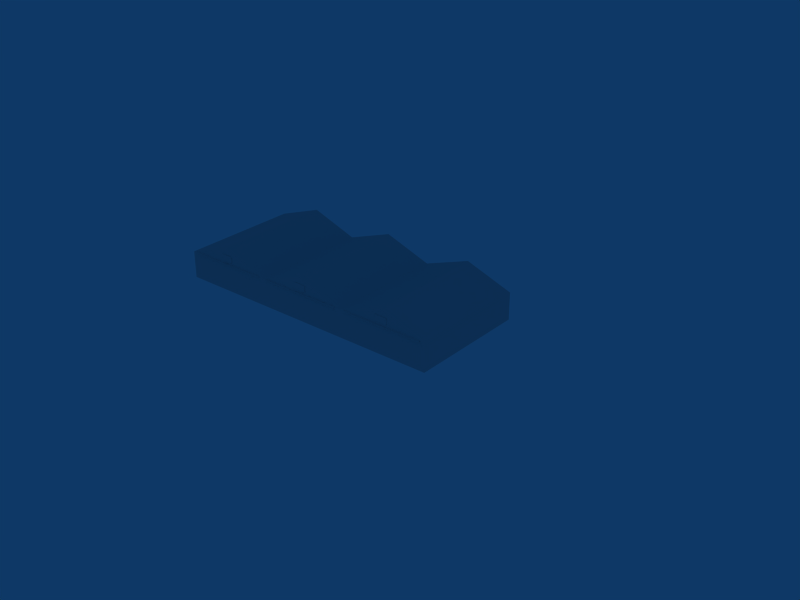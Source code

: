 # Source: ebsg_building_ref_002.blend  (saved by Blender 2.79.0; exported with 4.5.12 LTS)
import bpy
from mathutils import Matrix  # noqa: F401  (used for matrix-valued properties, if any)

bpy.ops.wm.read_factory_settings(use_empty=True)
scene = bpy.context.scene
scene.name = 'Scene'

# ---- collections
col_collection_1 = bpy.data.collections.new('Collection 1'); scene.collection.children.link(col_collection_1)
col_collection_20 = bpy.data.collections.new('Collection 20'); scene.collection.children.link(col_collection_20)
col_collection_20.hide_render = True
col_collection_20.hide_viewport = True

# ---- materials (node trees are filled in below, after node groups)
mat_material = bpy.data.materials.new('Material')
mat_material.alpha_threshold = 0.0
mat_material.preview_render_type = 'FLAT'
mat_material.roughness = 0.5
mat_material.specular_intensity = 0.0
mat_material_001 = bpy.data.materials.new('Material.001')
mat_material_001.alpha_threshold = 0.0
mat_material_001.preview_render_type = 'FLAT'
mat_material_001.roughness = 0.5
mat_material_001.specular_intensity = 0.0
mat_material_001.line_color = (0.0, 0.0, 0.0, 1.0)

# ---- node groups
ng_auto_smooth = bpy.data.node_groups.new('Auto Smooth', 'GeometryNodeTree')
_s = ng_auto_smooth.interface.new_socket(name='Geometry', in_out='OUTPUT', socket_type='NodeSocketGeometry')
_s = ng_auto_smooth.interface.new_socket(name='Geometry', in_out='INPUT', socket_type='NodeSocketGeometry')
_s = ng_auto_smooth.interface.new_socket(name='Angle', in_out='INPUT', socket_type='NodeSocketFloat')
_s.subtype = 'ANGLE'
_s.min_value = 0.0
_s.max_value = 3.142
ng_auto_smooth.is_modifier = True
_N = ng_auto_smooth.nodes; _L = ng_auto_smooth.links
n0 = _N.new('NodeGroupOutput'); n0.name = 'Group Output'; n0.location = (480, -100)
n1 = _N.new('NodeGroupInput'); n1.name = 'Group Input'; n1.location = (-420, -300)
n2 = _N.new('NodeGroupInput'); n2.name = 'Group Input.001'; n2.location = (-60, -100)
n3 = _N.new('GeometryNodeSetShadeSmooth'); n3.name = 'Set Shade Smooth'; n3.location = (120, -100)
n3.domain = 'EDGE'
n4 = _N.new('GeometryNodeSetShadeSmooth'); n4.name = 'Set Shade Smooth.001'; n4.location = (300, -100)
n5 = _N.new('GeometryNodeInputMeshEdgeAngle'); n5.name = 'Edge Angle'; n5.location = (-420, -220)
n6 = _N.new('GeometryNodeInputEdgeSmooth'); n6.name = 'Is Edge Smooth'; n6.location = (-60, -160)
n7 = _N.new('GeometryNodeInputShadeSmooth'); n7.name = 'Is Face Smooth'; n7.location = (-240, -340)
n8 = _N.new('FunctionNodeBooleanMath'); n8.name = 'Boolean Math'; n8.location = (-60, -220)
n9 = _N.new('FunctionNodeCompare'); n9.name = 'Compare'; n9.location = (-240, -180)
n9.operation = 'LESS_EQUAL'
_L.new(n5.outputs[0], n9.inputs[0])
_L.new(n4.outputs[0], n0.inputs[0])
_L.new(n1.outputs[1], n9.inputs[1])
_L.new(n9.outputs[0], n8.inputs[0])
_L.new(n7.outputs[0], n8.inputs[1])
_L.new(n2.outputs[0], n3.inputs[0])
_L.new(n6.outputs[0], n3.inputs[1])
_L.new(n3.outputs[0], n4.inputs[0])
_L.new(n8.outputs[0], n3.inputs[2])
n0.is_active_output = True

# ---- material node trees

# ---- world
world_world = bpy.data.worlds.new('World'); scene.world = world_world
world_world.color = (0.05656, 0.2208, 0.4)
world_world.use_sun_shadow = False
world_world.sun_shadow_jitter_overblur = 0.0
world_world.cycles.sampling_method = 'NONE'
world_world.cycles.sample_map_resolution = 256

# ---- meshes
me_cube_003 = bpy.data.meshes.new('Cube.003')
me_cube_003.from_pydata([(42.0, -12.21, -1.0), (64.5, -12.21, -1.0), (42.0, 16.76, -1.0), (64.5, 16.76, -1.0), (87.0, 16.76, -1.0), (109.5, 16.76, -1.0), (87.0, -12.21, -1.0), (109.5, -12.21, -1.0), (42.0, -12.21, -4.0), (64.5, -12.21, -4.0), (42.0, 16.76, -4.0), (64.5, 16.76, -4.0), (87.0, 16.76, -4.0), (109.5, 16.76, -4.0), (87.0, -12.21, -4.0), (109.5, -12.21, -4.0)], [], [(3, 4, 12, 11), (1, 9, 14, 6), (6, 14, 15, 7), (0, 8, 9, 1), (0, 2, 10, 8), (4, 5, 13, 12), (5, 7, 15, 13), (2, 3, 11, 10)])
_uv = me_cube_003.uv_layers.new(name='UVMap')
_uv.uv.foreach_set('vector', [0.4977, 0.4977, 0.5023, 0.4977, 0.5023, 0.5023, 0.4977, 0.5023, 0.4977, 0.4977, 0.5023, 0.4977, 0.5023, 0.5023, 0.4977, 0.5023, 0.4977, 0.4977, 0.5023, 0.4977, 0.5023, 0.5023, 0.4977, 0.5023, 0.4977, 0.4977, 0.5023, 0.4977, 0.5023, 0.5023, 0.4977, 0.5023, 0.4977, 0.4977, 0.5023, 0.4977, 0.5023, 0.5023, 0.4977, 0.5023, 0.4977, 0.4977, 0.5023, 0.4977, 0.5023, 0.5023, 0.4977, 0.5023, 0.4977, 0.4977, 0.5023, 0.4977, 0.5023, 0.5023, 0.4977, 0.5023, 0.4977, 0.4977, 0.5023, 0.4977, 0.5023, 0.5023, 0.4977, 0.5023])
me_cube_003.materials.append(mat_material)
me_cube_003.use_remesh_preserve_volume = False
me_cube_003.use_remesh_preserve_attributes = False
me_cube_003.use_mirror_vertex_groups = False
me_cube_003.update()
me_cube = bpy.data.meshes.new('Cube')
me_cube.from_pydata([(-1.5, -14.6, 4.341), (-1.5, -14.6, 5.841), (-1.5, -14.5, 4.341), (-1.5, -14.5, 5.841), (1.5, -14.6, 4.341), (1.5, -14.6, 5.841), (1.5, -14.5, 4.341), (1.5, -14.5, 5.841), (-24.0, -14.6, 4.341), (-24.0, -14.6, 5.841), (-24.0, -14.5, 4.341), (-24.0, -14.5, 5.841), (-21.0, -14.6, 4.341), (-21.0, -14.6, 5.841), (-21.0, -14.5, 4.341), (-21.0, -14.5, 5.841), (21.0, -14.6, 4.341), (21.0, -14.6, 5.841), (21.0, -14.5, 4.341), (21.0, -14.5, 5.841), (24.0, -14.6, 4.341), (24.0, -14.6, 5.841), (24.0, -14.5, 4.341), (24.0, -14.5, 5.841)], [], [(0, 1, 3, 2), (6, 7, 5, 4), (4, 5, 1, 0), (2, 6, 4, 0), (7, 3, 1, 5), (8, 9, 11, 10), (14, 15, 13, 12), (12, 13, 9, 8), (10, 14, 12, 8), (15, 11, 9, 13), (16, 17, 19, 18), (22, 23, 21, 20), (20, 21, 17, 16), (18, 22, 20, 16), (23, 19, 17, 21)])
_uv = me_cube.uv_layers.new(name='UVMap')
_uv.uv.foreach_set('vector', [0.167, 0.7343, 0.167, 0.7948, 0.167, 0.7948, 0.167, 0.7343, 0.3074, 0.7343, 0.3074, 0.7948, 0.3074, 0.7948, 0.3074, 0.7343, 0.3074, 0.7343, 0.3074, 0.7948, 0.167, 0.7948, 0.167, 0.7343, 0.167, 0.7343, 0.3074, 0.7343, 0.3074, 0.7343, 0.167, 0.7343, 0.3074, 0.7948, 0.167, 0.7948, 0.167, 0.7948, 0.3074, 0.7948, 0.009504, 0.7343, 0.009504, 0.7948, 0.009504, 0.7948, 0.009504, 0.7343, 0.1499, 0.7343, 0.1499, 0.7948, 0.1499, 0.7948, 0.1499, 0.7343, 0.1499, 0.7343, 0.1499, 0.7948, 0.009504, 0.7948, 0.009504, 0.7343, 0.009504, 0.7343, 0.1499, 0.7343, 0.1499, 0.7343, 0.009504, 0.7343, 0.1499, 0.7948, 0.009504, 0.7948, 0.009504, 0.7948, 0.1499, 0.7948, 0.009504, 0.6572, 0.009504, 0.7177, 0.009504, 0.7177, 0.009504, 0.6572, 0.1499, 0.6572, 0.1499, 0.7177, 0.1499, 0.7177, 0.1499, 0.6572, 0.1499, 0.6572, 0.1499, 0.7177, 0.009504, 0.7177, 0.009504, 0.6572, 0.009504, 0.6572, 0.1499, 0.6572, 0.1499, 0.6572, 0.009504, 0.6572, 0.1499, 0.7177, 0.009504, 0.7177, 0.009504, 0.7177, 0.1499, 0.7177])
me_cube.materials.append(mat_material)
me_cube.use_remesh_preserve_volume = False
me_cube.use_remesh_preserve_attributes = False
me_cube.use_mirror_vertex_groups = False
me_cube.update()
me_cube_017 = bpy.data.meshes.new('Cube.017')
me_cube_017.from_pydata([(81.64, 0.65, -0.15), (84.15, 0.65, -0.15), (81.64, 0.35, -0.15), (84.15, 0.35, -0.15), (81.64, 0.4997, 0.15), (84.15, 0.4997, 0.15), (81.64, 0.35, 0.15), (84.15, 0.35, 0.15), (61.65, 0.35, -0.15), (104.1, 0.35, -0.15), (61.65, 0.65, -0.15), (104.1, 0.65, -0.15), (61.65, 0.35, 0.15), (104.1, 0.35, 0.15), (61.65, 0.4997, 0.15), (104.1, 0.4997, 0.15), (126.7, 0.4997, 0.15), (126.7, 0.35, 0.15), (126.7, 0.65, -0.15), (126.7, 0.35, -0.15), (106.7, 0.35, 0.15), (106.7, 0.4997, 0.15), (106.7, 0.35, -0.15), (106.7, 0.65, -0.15)], [], [(0, 4, 6, 2), (7, 5, 1, 3), (8, 12, 14, 10), (15, 13, 9, 11), (4, 14, 12, 6), (13, 15, 5, 7), (0, 10, 14, 4), (15, 11, 1, 5), (2, 6, 12, 8), (13, 7, 3, 9), (17, 20, 22, 19), (16, 18, 23, 21), (17, 16, 21, 20), (16, 17, 19, 18), (20, 21, 23, 22)])
_uv = me_cube_017.uv_layers.new(name='UVMap')
_uv.uv.foreach_set('vector', [0.4889, 0.1806, 0.4889, 0.1729, 0.4889, 0.1729, 0.4889, 0.1806, 0.3549, 0.1729, 0.3549, 0.1729, 0.3549, 0.1806, 0.3549, 0.1806, 0.3549, 0.1806, 0.3549, 0.1729, 0.3549, 0.1729, 0.3549, 0.1806, 0.4889, 0.1729, 0.4889, 0.1729, 0.4889, 0.1806, 0.4889, 0.1806, 0.4889, 0.1729, 0.3549, 0.1729, 0.3549, 0.1729, 0.4889, 0.1729, 0.4889, 0.1729, 0.4889, 0.1729, 0.3549, 0.1729, 0.3549, 0.1729, 0.4889, 0.1806, 0.3549, 0.1806, 0.3549, 0.1729, 0.4889, 0.1729, 0.4889, 0.1729, 0.4889, 0.1806, 0.3549, 0.1806, 0.3549, 0.1729, 0.4889, 0.1806, 0.4889, 0.1729, 0.3549, 0.1729, 0.3549, 0.1806, 0.4889, 0.1729, 0.3549, 0.1729, 0.3549, 0.1806, 0.4889, 0.1806, 0.4889, 0.1729, 0.3549, 0.1729, 0.3549, 0.1806, 0.4889, 0.1806, 0.4889, 0.1729, 0.4889, 0.1806, 0.3549, 0.1806, 0.3549, 0.1729, 0.4889, 0.1729, 0.4889, 0.1729, 0.3549, 0.1729, 0.3549, 0.1729, 0.4889, 0.1729, 0.4889, 0.1729, 0.4889, 0.1806, 0.4889, 0.1806, 0.3549, 0.1729, 0.3549, 0.1729, 0.3549, 0.1806, 0.3549, 0.1806])
me_cube_017.materials.append(mat_material)
me_cube_017.use_remesh_preserve_volume = False
me_cube_017.use_remesh_preserve_attributes = False
me_cube_017.use_mirror_vertex_groups = False
me_cube_017.update()
me_cube_002 = bpy.data.meshes.new('Cube.002')
me_cube_002.from_pydata([(42.0, -12.21, -1.0), (64.5, -12.21, 2.498), (64.5, -12.21, -1.0), (42.0, 16.76, -1.0), (42.0, 16.76, 2.498), (64.5, 16.76, -1.0), (64.5, 16.76, 2.498), (53.25, 16.76, 6.498), (53.25, -12.21, 6.498), (75.75, 16.76, 6.498), (75.75, -12.21, 6.498), (42.0, -12.21, 2.498), (98.25, -12.21, 6.498), (98.25, 16.76, 6.498), (87.0, 16.76, 2.498), (87.0, 16.76, -1.0), (109.5, -12.21, 2.498), (109.5, 16.76, 2.498), (109.5, 16.76, -1.0), (87.0, -12.21, -1.0), (109.5, -12.21, -1.0), (87.0, -12.21, 2.498), (42.0, -12.21, -1.0), (64.5, -12.21, -1.0), (42.0, 16.76, -1.0), (64.5, 16.76, -1.0), (87.0, 16.76, -1.0), (109.5, 16.76, -1.0), (87.0, -12.21, -1.0), (109.5, -12.21, -1.0)], [], [(6, 7, 8, 1), (11, 8, 7, 4), (14, 9, 10, 21), (9, 6, 1, 10), (15, 5, 6, 14), (14, 6, 9), (3, 4, 6, 5), (4, 7, 6), (11, 1, 8), (21, 10, 1), (0, 11, 4, 3), (11, 0, 2, 1), (21, 1, 2, 19), (16, 21, 19, 20), (16, 12, 21), (17, 14, 13), (18, 15, 14, 17), (13, 14, 21, 12), (17, 13, 12, 16), (18, 17, 16, 20), (5, 15, 26, 25), (0, 3, 24, 22), (3, 5, 25, 24), (18, 20, 29, 27), (19, 2, 23, 28), (15, 18, 27, 26), (2, 0, 22, 23), (20, 19, 28, 29)])
_uv = me_cube_002.uv_layers.new(name='UVMap')
_uv.uv.foreach_set('vector', [0.00398, 0.3147, 0.1611, 0.3147, 0.1611, 0.6305, 0.00398, 0.6305, 0.3182, 0.6305, 0.1611, 0.6305, 0.1611, 0.3147, 0.3182, 0.3147, 0.003981, 0.3147, 0.1611, 0.3147, 0.1611, 0.6305, 0.00398, 0.6305, 0.1611, 0.3147, 0.3182, 0.3147, 0.3182, 0.6305, 0.1611, 0.6305, 0.2848, 0.05262, 0.5809, 0.05262, 0.5809, 0.004432, 0.2848, 0.004432, 0.8225, 0.2426, 0.8225, 0.5386, 0.8751, 0.3906, 0.5809, 0.05262, 0.5809, 0.004432, 0.2848, 0.004432, 0.2848, 0.05262, 0.8225, 0.5386, 0.8751, 0.3906, 0.8225, 0.2426, 0.9424, 0.288, 0.9424, 0.584, 0.995, 0.436, 0.9424, 0.584, 0.995, 0.436, 0.9424, 0.288, 0.2848, 0.004432, 0.2848, 0.05262, 0.004086, 0.05262, 0.004086, 0.004432, 0.5578, 0.2369, 0.5578, 0.1894, 0.8539, 0.1895, 0.8538, 0.237, 0.8538, 0.237, 0.5578, 0.2369, 0.5578, 0.1894, 0.8539, 0.1895, 0.8538, 0.237, 0.5578, 0.2369, 0.5578, 0.1894, 0.8539, 0.1895, 0.9424, 0.584, 0.995, 0.436, 0.9424, 0.288, 0.8225, 0.2426, 0.8225, 0.5386, 0.8751, 0.3906, 0.2848, 0.05262, 0.5809, 0.05262, 0.5809, 0.004432, 0.2848, 0.004432, 0.1611, 0.3147, 0.3182, 0.3147, 0.3182, 0.6305, 0.1611, 0.6305, 0.003981, 0.3147, 0.1611, 0.3147, 0.1611, 0.6305, 0.00398, 0.6305, 0.2848, 0.004432, 0.2848, 0.05262, 0.004086, 0.05262, 0.004086, 0.004432, 0.5809, 0.05262, 0.2848, 0.05262, 0.2848, 0.05262, 0.5809, 0.05262, 0.2848, 0.004432, 0.004086, 0.004432, 0.004086, 0.004432, 0.2848, 0.004432, 0.5809, 0.05262, 0.2848, 0.05262, 0.2848, 0.05262, 0.5809, 0.05262, 0.2848, 0.004432, 0.004086, 0.004432, 0.004086, 0.004432, 0.2848, 0.004432, 0.8539, 0.1895, 0.5578, 0.1894, 0.5578, 0.1894, 0.8539, 0.1895, 0.5809, 0.05262, 0.2848, 0.05262, 0.2848, 0.05262, 0.5809, 0.05262, 0.8539, 0.1895, 0.5578, 0.1894, 0.5578, 0.1894, 0.8539, 0.1895, 0.8539, 0.1895, 0.5578, 0.1894, 0.5578, 0.1894, 0.8539, 0.1895])
me_cube_002.materials.append(mat_material)
me_cube_002.use_remesh_preserve_volume = False
me_cube_002.use_remesh_preserve_attributes = False
me_cube_002.use_mirror_vertex_groups = False
me_cube_002.update()
me_cube_001 = bpy.data.meshes.new('Cube.001')
me_cube_001.from_pydata([(-31.0, -17.0, -0.8952), (-34.0, -17.0, -0.8952), (-34.0, -16.0, -0.8952), (-31.0, -17.0, -1.0), (-34.0, -17.0, -1.0), (-31.0, -16.0, -0.6952), (-34.0, -16.0, -0.6952), (-34.0, -15.4, -0.6952), (-31.0, -15.4, -0.6952), (-34.0, -15.4, -0.4953), (-31.0, -15.4, -0.4953), (-34.0, -14.8, -0.4953), (-31.0, -14.8, -0.4953), (-31.0, -10.0, -0.4953), (-34.0, -10.0, -0.4953), (-31.0, -10.0, -0.6952), (-31.0, -14.8, -0.6952), (-31.0, -15.4, -0.8952), (-31.0, -14.8, -0.8952), (-31.0, -10.0, -0.8952), (-31.0, -16.0, -0.8952), (-31.0, -10.0, -1.0), (-31.0, -14.8, -1.0), (-31.0, -15.4, -1.0), (-31.0, -16.0, -1.0), (-34.52, -10.0, 2.498), (-34.52, -10.5, 2.498), (-35.02, -10.5, 2.498), (-35.02, -10.0, 2.498), (-34.52, -10.0, 3.998), (-34.52, -10.5, 3.998), (-35.02, -10.5, 3.998), (-35.02, -10.0, 3.998), (-37.14, -14.32, 2.798), (-37.14, -14.82, 2.798), (-37.64, -14.82, 2.798), (-37.64, -14.32, 2.798), (-37.14, -14.32, 3.298), (-37.14, -14.82, 3.298), (-37.64, -14.82, 3.298), (-37.64, -14.32, 3.298), (-37.09, -14.27, 3.298), (-37.09, -14.87, 3.298), (-37.69, -14.87, 3.298), (-37.69, -14.27, 3.298), (-37.09, -14.27, 3.347), (-37.69, -14.27, 3.347), (-37.09, -14.87, 3.347), (-37.69, -14.87, 3.347), (-37.19, -14.37, 2.798), (-37.19, -14.77, 2.798), (-37.59, -14.77, 2.798), (-37.59, -14.37, 2.798), (-37.19, -14.77, 2.682), (-37.59, -14.77, 2.682), (-37.19, -14.37, 2.682), (-37.59, -14.37, 2.682), (-5.2, 10.0, 2.498), (-5.2, 10.0, -1.0), (-26.0, 10.0, 2.498), (-26.0, 10.0, -1.0), (-24.61, -10.0, 1.998), (-6.587, -10.0, 1.998), (-26.0, -10.0, 1.998), (-5.2, -10.0, 1.998), (-24.61, -10.0, -1.0), (-6.587, -10.0, -1.0), (-24.61, -10.0, 2.498), (-6.587, -10.0, 2.498), (-5.2, -10.0, -1.0), (-5.2, -10.0, 2.498), (-5.2, -0.3333, 4.498), (-26.0, -0.3333, 4.498), (26.0, -10.0, 2.498), (-4.16, -10.0, 2.498), (18.49, -10.0, 2.498), (-4.16, -10.0, -1.0), (18.49, -10.0, -1.0), (-5.2, -10.0, 1.698), (26.0, -10.0, 1.698), (18.49, -10.0, 1.698), (-4.16, -10.0, 1.698), (26.0, 10.0, -1.0), (26.0, -10.0, -1.0), (26.0, 10.0, 2.498), (-34.0, -3.0, -1.0), (-54.0, -17.0, -1.0), (-34.0, -17.0, 2.798), (-54.0, -17.0, 2.798), (-34.0, -10.0, -1.0), (-54.0, -10.0, -1.0), (-26.0, -10.0, 2.498), (-26.0, -10.0, -1.0), (-26.0, -3.0, -1.0), (-34.0, -10.0, 2.498), (-54.0, -10.0, 2.498), (-34.0, -3.0, 2.498), (-54.0, -3.0, 2.498), (-26.0, -3.0, 2.498), (-26.0, -10.0, 3.498), (-34.0, -3.0, 3.498), (-26.0, -3.0, 3.498), (-35.5, -17.0, -1.0), (-35.5, -17.0, 2.798), (-35.5, -10.0, 2.498), (-35.5, -3.0, 2.498), (-35.5, -10.0, 3.498), (-35.5, -3.0, 3.498), (-34.0, -10.0, 3.498), (-54.0, -3.0, -1.0), (-35.5, -3.0, -1.0), (26.0, -6.0, -1.0), (27.3, -6.0, 2.498), (40.7, -6.0, 2.498), (27.3, -6.0, -1.0), (40.7, -6.0, -1.0), (42.0, 10.0, -1.0), (26.0, -6.0, 2.498), (34.0, 10.0, 6.498), (34.0, -6.0, 6.498), (42.0, -10.0, 2.498), (42.0, -10.0, -1.0), (64.5, -10.0, -1.0), (43.5, -10.0, 2.498), (85.5, -10.0, 2.498), (63.0, -10.0, 2.498), (66.0, -10.0, 2.498), (43.5, -10.0, -1.0), (85.5, -10.0, -1.0), (63.0, -10.0, -1.0), (66.0, -10.0, -1.0), (87.0, 14.0, -1.0), (87.0, -10.0, -1.0), (42.0, 14.0, -1.0), (87.0, 14.0, 2.498), (87.0, -10.0, 2.498), (42.0, 14.0, 2.498), (64.5, 14.0, -1.0), (64.5, -10.0, 2.498), (64.5, 14.0, 2.498), (53.25, 14.0, 6.498), (53.25, -10.0, 6.498), (75.75, 14.0, 6.498), (75.75, -10.0, 6.498), (42.0, -6.0, 2.498), (42.0, -6.0, -1.0), (42.0, 10.0, 2.498), (24.21, -4.189, 2.498), (24.21, -8.79, 2.498), (19.61, -8.79, 2.498), (19.61, -4.189, 2.498), (24.21, -4.189, 4.499), (24.21, -8.79, 4.499), (19.61, -8.79, 4.499), (19.61, -4.189, 4.499), (21.91, -4.189, 5.499), (21.91, -8.79, 5.499), (24.49, -3.889, 4.379), (24.49, -9.091, 4.379), (19.34, -9.091, 4.379), (19.34, -3.889, 4.379), (21.91, -3.889, 5.499), (21.91, -9.091, 5.499), (24.49, -3.889, 4.629), (21.91, -3.889, 5.749), (19.34, -3.889, 4.629), (19.34, -9.091, 4.629), (21.91, -9.091, 5.749), (24.49, -9.091, 4.629)], [], [(1, 0, 20, 2), (0, 1, 4, 3), (2, 20, 5, 6), (6, 5, 8, 7), (7, 8, 10, 9), (9, 10, 12, 11), (11, 12, 13, 14), (13, 12, 16, 15), (12, 10, 8, 16), (16, 8, 17, 18), (15, 16, 18, 19), (8, 5, 20, 17), (17, 20, 24, 23), (19, 18, 22, 21), (18, 17, 23, 22), (20, 0, 3, 24), (29, 32, 31, 30), (25, 29, 30, 26), (26, 30, 31, 27), (27, 31, 32, 28), (29, 25, 28, 32), (33, 37, 38, 34), (34, 38, 39, 35), (35, 39, 40, 36), (37, 33, 36, 40), (37, 40, 44, 41), (39, 43, 44, 40), (38, 42, 43, 39), (37, 41, 42, 38), (41, 44, 46, 45), (43, 42, 47, 48), (42, 41, 45, 47), (44, 43, 48, 46), (45, 46, 48, 47), (33, 34, 50, 49), (34, 35, 51, 50), (35, 36, 52, 51), (33, 49, 52, 36), (50, 51, 54, 53), (52, 49, 55, 56), (49, 50, 53, 55), (51, 52, 56, 54), (59, 57, 58, 60), (92, 91, 59, 60), (63, 92, 65, 61), (91, 63, 61, 67), (67, 61, 62, 68), (62, 66, 69, 64), (64, 70, 68, 62), (57, 59, 72, 71), (59, 91, 72), (57, 71, 70), (91, 70, 71, 72), (75, 80, 79, 73), (80, 77, 83, 79), (74, 81, 80, 75), (70, 78, 81, 74), (78, 69, 76, 81), (82, 84, 73, 83), (57, 84, 82, 58), (84, 57, 70, 73), (94, 87, 4, 89), (88, 95, 90, 86), (95, 97, 109, 90), (94, 89, 92, 91), (85, 96, 98, 93), (94, 91, 99, 108), (98, 96, 100, 101), (91, 98, 101, 99), (108, 99, 101, 100), (87, 103, 102, 4), (103, 88, 86, 102), (88, 103, 104, 95), (103, 87, 94, 104), (95, 104, 105, 97), (105, 104, 106, 107), (96, 105, 107, 100), (104, 94, 108, 106), (106, 108, 100, 107), (97, 105, 110, 109), (85, 110, 105, 96), (112, 117, 111, 114), (115, 145, 144, 113), (146, 116, 82, 84), (146, 84, 118), (84, 117, 119, 118), (117, 144, 119), (144, 146, 118, 119), (138, 125, 129, 122), (130, 126, 138, 122), (123, 120, 121, 127), (132, 135, 124, 128), (131, 134, 135, 132), (139, 140, 141, 138), (120, 141, 140, 136), (134, 142, 143, 135), (142, 139, 138, 143), (131, 137, 139, 134), (134, 139, 142), (133, 136, 139, 137), (136, 140, 139), (120, 138, 141), (135, 143, 138), (121, 120, 144, 145), (136, 133, 116, 146), (147, 151, 152, 148), (148, 152, 153, 149), (149, 153, 154, 150), (151, 147, 150, 154), (151, 154, 155), (153, 152, 156), (153, 159, 160, 154), (153, 156, 162, 159), (154, 160, 161, 155), (151, 157, 158, 152), (151, 155, 161, 157), (152, 158, 162, 156), (161, 164, 163, 157), (160, 165, 164, 161), (159, 166, 165, 160), (162, 167, 166, 159), (158, 168, 167, 162), (157, 163, 168, 158), (168, 163, 164, 167), (165, 166, 167, 164)])
_uv = me_cube_001.uv_layers.new(name='UVMap')
_uv.uv.foreach_set('vector', [-0.2247, 0.4517, -0.2811, 0.4517, -0.2811, 0.4328, -0.2247, 0.4328, -0.2811, 0.4517, -0.2247, 0.4517, -0.2254, 0.4589, -0.2818, 0.4589, -0.2247, 0.4328, -0.2811, 0.4328, -0.2806, 0.4255, -0.2242, 0.4255, -0.2242, 0.4255, -0.2806, 0.4255, -0.2806, 0.4142, -0.2242, 0.4142, -0.2242, 0.4142, -0.2806, 0.4142, -0.2801, 0.4069, -0.2238, 0.4069, -0.2238, 0.4069, -0.2801, 0.4069, -0.2801, 0.3956, -0.2238, 0.3956, -0.2238, 0.3956, -0.2801, 0.3956, -0.2801, 0.3055, -0.2238, 0.3055, -0.1215, 0.3895, -0.1612, 0.39, -0.161, 0.3844, -0.1213, 0.3843, -0.1612, 0.39, -0.1797, 0.39, -0.1797, 0.3839, -0.161, 0.3844, -0.161, 0.3844, -0.1797, 0.3839, -0.1796, 0.3776, -0.1605, 0.3788, -0.1213, 0.3843, -0.161, 0.3844, -0.1605, 0.3788, -0.1212, 0.3792, -0.1797, 0.3839, -0.1986, 0.3836, -0.1986, 0.3773, -0.1796, 0.3776, -0.1796, 0.3776, -0.1986, 0.3773, -0.1985, 0.374, -0.1796, 0.3743, -0.1212, 0.3792, -0.1605, 0.3788, -0.1603, 0.3749, -0.121, 0.3741, -0.1605, 0.3788, -0.1796, 0.3776, -0.1796, 0.3743, -0.1603, 0.3749, -0.1986, 0.3773, -0.2238, 0.3774, -0.2237, 0.3741, -0.1985, 0.374, -0.02187, 0.0762, -0.03167, 0.0762, -0.03167, 0.0664, -0.02187, 0.0664, -0.01207, 0.03699, -0.01207, 0.0664, -0.02187, 0.0664, -0.02187, 0.03699, -0.02187, 0.03699, -0.02187, 0.0664, -0.03167, 0.0664, -0.03167, 0.03699, -0.03167, 0.03699, -0.03167, 0.0664, -0.04147, 0.0664, -0.04147, 0.03699, -0.01207, 0.0664, -0.01207, 0.03699, -0.002271, 0.03699, -0.002271, 0.0664, 0.005912, 0.1567, 0.005912, 0.1665, -0.003859, 0.1665, -0.003859, 0.1567, -0.003859, 0.1567, -0.003859, 0.1665, -0.01363, 0.1665, -0.01363, 0.1567, -0.01363, 0.1567, -0.01363, 0.1665, -0.0234, 0.1665, -0.0234, 0.1567, 0.005912, 0.1665, 0.005912, 0.1567, 0.01568, 0.1567, 0.01568, 0.1665, 0.002284, -0.1688, 0.01087, -0.1688, 0.01211, -0.1674, 0.001332, -0.1675, 0.01468, -0.1565, 0.01337, -0.1552, 0.01344, -0.166, 0.01469, -0.1651, 0.002404, -0.1526, 0.001118, -0.1539, 0.01189, -0.1538, 0.01106, -0.1526, -0.001502, -0.1649, -0.0001506, -0.1662, -0.000214, -0.1554, -0.001502, -0.1563, 0.001332, -0.1675, 0.01211, -0.1674, 0.01203, -0.166, 0.001257, -0.1661, 0.01189, -0.1538, 0.001118, -0.1539, 0.001193, -0.1553, 0.01197, -0.1553, -0.000214, -0.1554, -0.0001506, -0.1662, 0.001257, -0.1661, 0.001193, -0.1553, 0.01344, -0.166, 0.01337, -0.1552, 0.01197, -0.1553, 0.01203, -0.166, 0.001257, -0.1661, 0.01203, -0.166, 0.01197, -0.1553, 0.001193, -0.1553, 0.005912, 0.1567, -0.003859, 0.1567, -0.002855, 0.1555, 0.004781, 0.1555, -0.003859, 0.1567, -0.01363, 0.1567, -0.01263, 0.1555, -0.00499, 0.1555, -0.01363, 0.1567, -0.0234, 0.1567, -0.0224, 0.1555, -0.01476, 0.1555, 0.005912, 0.1567, 0.006855, 0.1555, 0.01453, 0.1555, 0.01568, 0.1567, -0.00499, 0.1555, -0.01263, 0.1555, -0.01263, 0.1533, -0.004996, 0.1533, 0.01453, 0.1555, 0.006855, 0.1555, 0.00685, 0.1533, 0.01452, 0.1533, 0.004781, 0.1555, -0.002855, 0.1555, -0.002862, 0.1533, 0.004775, 0.1533, -0.01476, 0.1555, -0.0224, 0.1555, -0.0224, 0.1533, -0.01477, 0.1533, 0.01619, 0.6651, 0.4431, 0.6651, 0.4431, 0.7369, 0.01619, 0.7369, -0.4388, 0.689, -0.4387, 0.6205, -0.04735, 0.6211, -0.04745, 0.6896, -0.1877, 0.1691, -0.1877, 0.09453, -0.1532, 0.09453, -0.1532, 0.1691, -0.1877, 0.1816, -0.1877, 0.1691, -0.1532, 0.1691, -0.1532, 0.1816, -0.1532, 0.1816, -0.1532, 0.1691, -0.0579, 0.1593, -0.0579, 0.1718, -0.0579, 0.1593, -0.0579, 0.08474, -0.0234, 0.08474, -0.0234, 0.1593, -0.0234, 0.1593, -0.0234, 0.1718, -0.0579, 0.1718, -0.0579, 0.1593, 0.2572, 1.608, 7.802e-07, 1.608, 2.745e-07, 1.478, 0.2572, 1.478, -0.04735, 0.6211, -0.4387, 0.6205, -0.2495, 0.5817, 0.8003, 0.4586, 0.5977, 0.4978, 0.4082, 0.4586, 0.0, 1.356, 0.2572, 1.356, 0.2572, 1.478, 2.745e-07, 1.478, 0.6727, -0.00922, 0.6733, -0.03022, 0.8334, -0.03022, 0.8328, -0.00922, 0.6733, -0.03022, 0.6733, -0.08772, 0.8334, -0.08773, 0.8334, -0.03022, 0.5116, 0.002124, 0.5121, -0.01888, 0.6733, -0.03022, 0.6727, -0.00922, 0.4843, 0.001449, 0.4848, -0.01955, 0.5121, -0.01888, 0.5116, 0.002124, 0.4848, -0.01955, 0.4865, -0.09038, 0.5138, -0.0897, 0.5121, -0.01888, 0.8763, -0.1589, 0.8763, -0.09038, 0.4843, -0.09038, 0.4843, -0.1589, 0.4431, 0.6651, 0.9897, 0.6651, 0.9897, 0.7369, 0.4431, 0.7369, 0.3858, 1.356, 2.023e-07, 1.356, 0.0, 1.109, 0.3858, 1.109, 0.5454, 0.8055, 0.4082, 0.8114, 0.4082, 0.7369, 0.5454, 0.7369, -0.2818, 0.231, -0.1445, 0.2369, -0.1445, 0.3055, -0.2818, 0.3055, -0.1445, 0.2369, -0.007335, 0.2369, -0.007335, 0.3055, -0.1445, 0.3055, -0.5953, 0.6203, -0.5954, 0.6888, -0.4388, 0.689, -0.4387, 0.6205, -0.2025, 0.7783, -0.2021, 0.7097, -0.04752, 0.7102, -0.04742, 0.778, -0.5953, 0.6203, -0.4387, 0.6205, -0.4388, 0.5999, -0.5954, 0.5997, -0.04752, 0.7102, -0.2021, 0.7097, -0.202, 0.6896, -0.04742, 0.6899, -0.1583, 0.2012, -0.0211, 0.2012, -0.0211, 0.2208, -0.1583, 0.2208, 0.2757, 1.356, 0.3747, 1.356, 0.3747, 1.443, 0.2757, 1.443, 0.4082, 0.8114, 0.3789, 0.8114, 0.3789, 0.7369, 0.4082, 0.7369, 0.3789, 0.8114, 0.01619, 0.8114, 0.01619, 0.7369, 0.3789, 0.7369, 0.3858, 1.702, 0.6146, 1.702, 0.6146, 1.789, 0.3858, 1.789, 0.6146, 1.702, 0.6332, 1.702, 0.6332, 1.789, 0.6146, 1.789, 0.3858, 1.789, 0.6146, 1.789, 0.6146, 1.875, 0.3858, 1.875, -0.0211, 0.2012, -0.1583, 0.2012, -0.1583, 0.1816, -0.0211, 0.1816, -0.2021, 0.7097, -0.2319, 0.7095, -0.2318, 0.6896, -0.202, 0.6896, -0.1583, 0.2012, -0.1877, 0.2012, -0.1877, 0.1816, -0.1583, 0.1816, 0.2572, 1.356, 0.2757, 1.356, 0.2757, 1.443, 0.2572, 1.443, -0.5953, 0.7093, -0.2319, 0.7095, -0.2319, 0.7782, -0.5954, 0.778, -0.2025, 0.7783, -0.2319, 0.7782, -0.2319, 0.7095, -0.2021, 0.7097, 0.01337, 0.03699, -0.01207, 0.03699, -0.01207, -0.03157, 0.01337, -0.03157, -0.0759, 0.4094, -0.0759, 0.3839, -0.007335, 0.3839, -0.007335, 0.4094, 0.7979, 0.3115, 0.7979, 0.3801, 0.4843, 0.3801, 0.4843, 0.3115, 0.7979, 0.08053, 0.4843, 0.08053, 0.6411, 0.002124, 0.1979, 1.829, 2.89e-08, 1.829, 0.0, 1.719, 0.1979, 1.719, 0.4843, -0.5608, 0.7979, -0.5608, 0.6411, -0.4824, 0.0, 1.608, 0.1979, 1.608, 0.1979, 1.719, 0.0, 1.719, -0.1944, 0.374, -0.2238, 0.374, -0.2238, 0.3055, -0.1944, 0.3055, -0.165, 0.3055, -0.165, 0.374, -0.1944, 0.374, -0.1944, 0.3055, 0.005936, 0.1533, -0.0234, 0.1533, -0.0234, 0.08474, 0.005936, 0.08474, -0.01207, -0.03157, -0.01207, 0.03699, -0.04147, 0.03699, -0.04147, -0.03157, 0.4866, 0.8114, 0.4866, 0.8799, 0.01619, 0.8799, 0.01619, 0.8114, 1.127, 1.454, 1.274, 1.454, 1.274, 1.157, 1.127, 1.157, 1.127, 1.157, 1.274, 1.157, 1.274, 1.454, 1.127, 1.454, 1.127, 1.454, 1.274, 1.454, 1.274, 1.157, 1.127, 1.157, 1.274, 1.454, 1.127, 1.454, 1.127, 1.157, 1.274, 1.157, 1.196, 0.7627, 1.638, 0.7627, 1.638, 0.6942, 1.196, 0.6942, 1.646, 0.4585, 1.205, 0.4585, 1.426, 0.3801, 1.196, 0.7627, 1.196, 0.6942, 1.638, 0.6942, 1.638, 0.7627, 1.205, 0.4585, 1.426, 0.3801, 1.646, 0.4585, 1.074, 0.05502, 1.515, 0.05502, 1.294, 0.1334, 1.515, 0.05502, 1.294, 0.1334, 1.074, 0.05502, -0.0759, 0.3055, -0.007335, 0.3055, -0.007335, 0.3839, -0.0759, 0.3839, 0.8763, 0.3115, 0.8763, 0.3801, 0.7979, 0.3801, 0.7979, 0.3115, 0.845, 0.2527, 0.845, 0.2919, 0.7548, 0.2919, 0.7548, 0.2527, 0.7548, 0.2527, 0.7548, 0.2919, 0.6646, 0.2919, 0.6646, 0.2527, 0.6646, 0.2527, 0.6646, 0.2919, 0.5745, 0.2919, 0.5745, 0.2527, 0.4843, 0.2919, 0.4843, 0.2527, 0.5745, 0.2527, 0.5745, 0.2919, 0.4843, 0.2919, 0.5745, 0.2919, 0.5294, 0.3115, 0.6646, 0.2919, 0.7548, 0.2919, 0.7097, 0.3115, 0.3495, 1.501, 0.3423, 1.508, 0.3423, 1.45, 0.349, 1.452, 0.333, 1.516, 0.305, 1.516, 0.3051, 1.512, 0.3364, 1.512, 0.3323, 1.443, 0.336, 1.446, 0.3046, 1.446, 0.3046, 1.443, 0.2572, 1.458, 0.2644, 1.451, 0.2644, 1.509, 0.2576, 1.506, 0.2736, 1.443, 0.3017, 1.443, 0.3016, 1.446, 0.2702, 1.446, 0.2744, 1.516, 0.2707, 1.512, 0.3021, 1.512, 0.3021, 1.516, 0.3016, 1.446, 0.3033, 1.45, 0.272, 1.45, 0.2702, 1.446, 0.336, 1.446, 0.3347, 1.45, 0.3033, 1.45, 0.3046, 1.446, 0.3423, 1.508, 0.3347, 1.508, 0.3347, 1.45, 0.3423, 1.45, 0.3051, 1.512, 0.3033, 1.508, 0.3347, 1.508, 0.3364, 1.512, 0.2707, 1.512, 0.272, 1.508, 0.3033, 1.508, 0.3021, 1.512, 0.2644, 1.451, 0.272, 1.45, 0.272, 1.508, 0.2644, 1.509, 0.272, 1.508, 0.272, 1.45, 0.3033, 1.45, 0.3033, 1.508, 0.3347, 1.45, 0.3347, 1.508, 0.3033, 1.508, 0.3033, 1.45])
me_cube_001.materials.append(mat_material_001)
me_cube_001.use_remesh_preserve_volume = False
me_cube_001.use_remesh_preserve_attributes = False
me_cube_001.use_mirror_vertex_groups = False
me_cube_001.update()

# ---- objects
ob_foundation = bpy.data.objects.new('Foundation', me_cube_003)
ob_pub = bpy.data.objects.new('Pub', me_cube)
ob_cube_020 = bpy.data.objects.new('Cube.020', me_cube_017)
ob_cube_016 = bpy.data.objects.new('Cube.016', me_cube_002)
ob_cube_001 = bpy.data.objects.new('Cube.001', me_cube_001)

# ---- transforms, parenting, visibility, modifiers, constraints
ob_foundation.location = (-75.75, -2.29, 1.0)
ob_foundation.lock_rotations_4d = False
ob_foundation.empty_display_type = 'ARROWS'
ob_foundation.lineart.crease_threshold = 0.0
_m = ob_foundation.modifiers.new('Auto Smooth', 'NODES')
_m.node_group = ng_auto_smooth
_gi = [s.identifier for s in ng_auto_smooth.interface.items_tree if s.item_type == 'SOCKET' and s.in_out == 'INPUT']
_m[_gi[1]] = 0.01745  # Angle
ob_pub.location = (0.0, 0.0, 0.0)
ob_pub.lineart.crease_threshold = 0.0
ob_cube_020.location = (-94.15, -14.65, 3.148)
ob_cube_020.rotation_euler = (1.571, -0.0, -0.0)
ob_cube_020.lineart.crease_threshold = 0.0
_m = ob_cube_020.modifiers.new('Auto Smooth', 'NODES')
_m.node_group = ng_auto_smooth
_gi = [s.identifier for s in ng_auto_smooth.interface.items_tree if s.item_type == 'SOCKET' and s.in_out == 'INPUT']
_m[_gi[1]] = 0.01745  # Angle
ob_cube_016.location = (-75.75, -2.29, 1.0)
ob_cube_016.lock_rotations_4d = False
ob_cube_016.empty_display_type = 'ARROWS'
ob_cube_016.lineart.crease_threshold = 0.0
_m = ob_cube_016.modifiers.new('Auto Smooth', 'NODES')
_m.node_group = ng_auto_smooth
_gi = [s.identifier for s in ng_auto_smooth.interface.items_tree if s.item_type == 'SOCKET' and s.in_out == 'INPUT']
_m[_gi[1]] = 0.01745  # Angle
ob_cube_001.location = (-64.5, 10.4, 1.0)
ob_cube_001.lock_rotations_4d = False
ob_cube_001.empty_display_type = 'ARROWS'
ob_cube_001.lineart.crease_threshold = 0.0
_m = ob_cube_001.modifiers.new('Auto Smooth', 'NODES')
_m.node_group = ng_auto_smooth
_gi = [s.identifier for s in ng_auto_smooth.interface.items_tree if s.item_type == 'SOCKET' and s.in_out == 'INPUT']
_m[_gi[1]] = 0.01745  # Angle

# ---- collection membership
col_collection_1.objects.link(ob_foundation)
col_collection_1.objects.link(ob_pub)
col_collection_1.objects.link(ob_cube_020)
col_collection_1.objects.link(ob_cube_016)
col_collection_20.objects.link(ob_cube_001)

# ---- scene / render settings (as saved in the file)
scene.frame_start = 1; scene.frame_end = 250; scene.frame_set(1)
scene.render.engine = 'BLENDER_EEVEE_NEXT'
scene.render.image_settings.file_format = 'JPEG'
scene.render.image_settings.color_mode = 'RGB'
scene.render.image_settings.compression = 90
scene.render.resolution_x = 800
scene.render.resolution_y = 600
scene.render.pixel_aspect_x = 100.0
scene.render.pixel_aspect_y = 100.0
scene.render.fps = 25
scene.render.dither_intensity = 0.0
scene.render.use_compositing = False
scene.render.use_sequencer = False
scene.render.use_bake_selected_to_active = True
scene.render.bake_margin = 6
scene.render.bake_bias = 0.2
scene.render.use_stamp_time = False
scene.render.use_stamp_date = False
scene.render.use_stamp_frame = False
scene.render.use_stamp_camera = False
scene.render.use_stamp_scene = False
scene.render.use_stamp_filename = False
scene.render.use_stamp_render_time = False
scene.render.stamp_font_size = 0
scene.cycles.use_denoising = False
scene.cycles.samples = 10
scene.cycles.sampling_pattern = 'TABULATED_SOBOL'
scene.cycles.light_sampling_threshold = 0.0
scene.cycles.use_adaptive_sampling = False
scene.cycles.use_light_tree = False
scene.cycles.blur_glossy = 0.0
scene.cycles.volume_bounces = 1
scene.cycles.pixel_filter_type = 'GAUSSIAN'
scene.cycles.sample_clamp_indirect = 0.0
scene.view_settings.view_transform = 'Raw'
bpy.context.view_layer.update()

# ---- added for rendering (the .blend has no active camera): camera
cam_auto = bpy.data.cameras.new('AutoCamera')
cam_auto.lens = 50.0
cam_auto.sensor_width = 36.0
cam_auto.clip_end = 2352.03
ob_auto_camera = bpy.data.objects.new('AutoCamera', cam_auto)
scene.collection.objects.link(ob_auto_camera)
ob_auto_camera.location = (150.519, -162.087, 109.465)
ob_auto_camera.rotation_euler = (1.09748, -7.21219e-08, 0.694738)
scene.camera = ob_auto_camera
bpy.context.view_layer.update()
